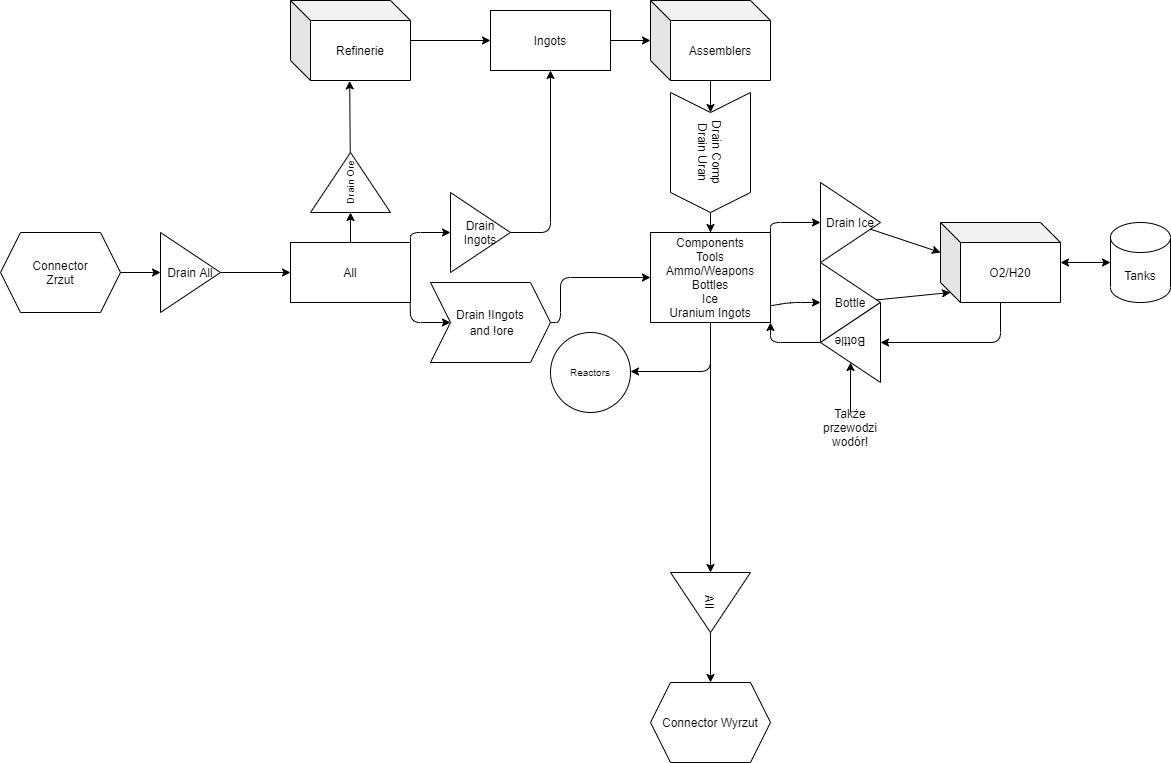

The diagram above was exported from draw.io. Its source (the exported page's mxGraphModel, read from the mxfile embedded in the PNG):
<mxGraphModel dx="1775" dy="2083" grid="1" gridSize="10" guides="1" tooltips="1" connect="1" arrows="1" fold="1" page="1" pageScale="1" pageWidth="850" pageHeight="1100" background="none" math="0" shadow="0">
  <root>
    <mxCell id="0" />
    <mxCell id="1" parent="0" />
    <mxCell id="7" style="edgeStyle=none;html=1;entryX=0;entryY=0.5;entryDx=0;entryDy=0;" parent="1" source="3" target="4" edge="1">
      <mxGeometry relative="1" as="geometry" />
    </mxCell>
    <mxCell id="3" value="Drain All" style="triangle;whiteSpace=wrap;html=1;" parent="1" vertex="1">
      <mxGeometry x="200" y="230" width="60" height="80" as="geometry" />
    </mxCell>
    <mxCell id="9" style="edgeStyle=none;html=1;entryX=0;entryY=0.5;entryDx=0;entryDy=0;" parent="1" source="4" target="8" edge="1">
      <mxGeometry relative="1" as="geometry" />
    </mxCell>
    <mxCell id="16" style="edgeStyle=none;html=1;entryX=0;entryY=0.5;entryDx=0;entryDy=0;exitX=1;exitY=0;exitDx=0;exitDy=0;" parent="1" source="4" target="13" edge="1">
      <mxGeometry relative="1" as="geometry">
        <Array as="points">
          <mxPoint x="450" y="230" />
        </Array>
      </mxGeometry>
    </mxCell>
    <mxCell id="17" style="edgeStyle=none;html=1;entryX=0;entryY=0.5;entryDx=0;entryDy=0;exitX=0.997;exitY=0.947;exitDx=0;exitDy=0;exitPerimeter=0;" parent="1" source="4" edge="1">
      <mxGeometry relative="1" as="geometry">
        <mxPoint x="490.0000000000001" y="320" as="targetPoint" />
        <Array as="points">
          <mxPoint x="450" y="320" />
        </Array>
      </mxGeometry>
    </mxCell>
    <mxCell id="4" value="All" style="rounded=0;whiteSpace=wrap;html=1;" parent="1" vertex="1">
      <mxGeometry x="330" y="240" width="120" height="60" as="geometry" />
    </mxCell>
    <mxCell id="6" style="edgeStyle=none;html=1;entryX=0;entryY=0.5;entryDx=0;entryDy=0;" parent="1" source="5" target="3" edge="1">
      <mxGeometry relative="1" as="geometry" />
    </mxCell>
    <mxCell id="5" value="Connector&lt;br&gt;Zrzut" style="shape=hexagon;perimeter=hexagonPerimeter2;whiteSpace=wrap;html=1;fixedSize=1;" parent="1" vertex="1">
      <mxGeometry x="40" y="230" width="120" height="80" as="geometry" />
    </mxCell>
    <mxCell id="11" style="edgeStyle=none;html=1;entryX=0.493;entryY=1.005;entryDx=0;entryDy=0;entryPerimeter=0;" parent="1" source="8" target="10" edge="1">
      <mxGeometry relative="1" as="geometry">
        <Array as="points" />
      </mxGeometry>
    </mxCell>
    <mxCell id="8" value="Drain Ore" style="triangle;whiteSpace=wrap;html=1;rotation=-90;fontSize=10;" parent="1" vertex="1">
      <mxGeometry x="360" y="140" width="60" height="80" as="geometry" />
    </mxCell>
    <mxCell id="18" style="edgeStyle=none;html=1;entryX=0;entryY=0.5;entryDx=0;entryDy=0;" parent="1" source="10" target="12" edge="1">
      <mxGeometry relative="1" as="geometry" />
    </mxCell>
    <mxCell id="10" value="Refinerie" style="shape=cube;whiteSpace=wrap;html=1;boundedLbl=1;backgroundOutline=1;darkOpacity=0.05;darkOpacity2=0.1;" parent="1" vertex="1">
      <mxGeometry x="330" y="-2" width="120" height="80" as="geometry" />
    </mxCell>
    <mxCell id="20" style="edgeStyle=none;html=1;" parent="1" source="12" target="19" edge="1">
      <mxGeometry relative="1" as="geometry" />
    </mxCell>
    <mxCell id="12" value="Ingots" style="rounded=0;whiteSpace=wrap;html=1;" parent="1" vertex="1">
      <mxGeometry x="530" y="8" width="120" height="60" as="geometry" />
    </mxCell>
    <mxCell id="15" style="edgeStyle=none;html=1;entryX=0.5;entryY=1;entryDx=0;entryDy=0;" parent="1" source="13" target="12" edge="1">
      <mxGeometry relative="1" as="geometry">
        <Array as="points">
          <mxPoint x="590" y="230" />
        </Array>
      </mxGeometry>
    </mxCell>
    <mxCell id="13" value="Drain Ingots" style="triangle;whiteSpace=wrap;html=1;" parent="1" vertex="1">
      <mxGeometry x="490" y="190" width="60" height="80" as="geometry" />
    </mxCell>
    <mxCell id="22" style="edgeStyle=none;html=1;entryX=0;entryY=0.5;entryDx=0;entryDy=0;exitX=1;exitY=0.5;exitDx=0;exitDy=0;" parent="1" source="50" target="21" edge="1">
      <mxGeometry relative="1" as="geometry">
        <mxPoint x="600" y="320" as="sourcePoint" />
        <Array as="points">
          <mxPoint x="600" y="320" />
          <mxPoint x="600" y="275" />
        </Array>
      </mxGeometry>
    </mxCell>
    <mxCell id="52" style="edgeStyle=none;html=1;entryX=0;entryY=0.5;entryDx=0;entryDy=0;fontSize=10;startArrow=none;startFill=0;" parent="1" source="19" target="51" edge="1">
      <mxGeometry relative="1" as="geometry" />
    </mxCell>
    <mxCell id="19" value="Assemblers" style="shape=cube;whiteSpace=wrap;html=1;boundedLbl=1;backgroundOutline=1;darkOpacity=0.05;darkOpacity2=0.1;" parent="1" vertex="1">
      <mxGeometry x="690" y="-2" width="120" height="80" as="geometry" />
    </mxCell>
    <mxCell id="34" style="edgeStyle=none;html=1;entryX=0;entryY=0.5;entryDx=0;entryDy=0;exitX=1;exitY=0;exitDx=0;exitDy=0;" parent="1" source="21" target="30" edge="1">
      <mxGeometry relative="1" as="geometry">
        <Array as="points">
          <mxPoint x="810" y="220" />
        </Array>
      </mxGeometry>
    </mxCell>
    <mxCell id="35" style="edgeStyle=none;html=1;entryX=0;entryY=0.5;entryDx=0;entryDy=0;exitX=0.995;exitY=0.815;exitDx=0;exitDy=0;exitPerimeter=0;" parent="1" source="21" target="32" edge="1">
      <mxGeometry relative="1" as="geometry">
        <Array as="points">
          <mxPoint x="830" y="300" />
        </Array>
      </mxGeometry>
    </mxCell>
    <mxCell id="48" style="edgeStyle=none;html=1;entryX=0;entryY=0.5;entryDx=0;entryDy=0;startArrow=none;startFill=0;" parent="1" source="21" target="47" edge="1">
      <mxGeometry relative="1" as="geometry" />
    </mxCell>
    <mxCell id="55" style="edgeStyle=none;html=1;entryX=1;entryY=0.5;entryDx=0;entryDy=0;fontSize=10;startArrow=none;startFill=0;" parent="1" edge="1">
      <mxGeometry relative="1" as="geometry">
        <mxPoint x="750" y="199" as="sourcePoint" />
        <mxPoint x="670" y="369" as="targetPoint" />
        <Array as="points">
          <mxPoint x="750" y="369" />
        </Array>
      </mxGeometry>
    </mxCell>
    <mxCell id="21" value="Components&lt;br&gt;Tools&lt;br&gt;Ammo/Weapons&lt;br&gt;Bottles&lt;br&gt;Ice&lt;br&gt;Uranium Ingots" style="rounded=0;whiteSpace=wrap;html=1;" parent="1" vertex="1">
      <mxGeometry x="690" y="230" width="120" height="90" as="geometry" />
    </mxCell>
    <mxCell id="40" style="edgeStyle=none;html=1;entryX=0;entryY=0.5;entryDx=0;entryDy=0;" parent="1" source="29" target="33" edge="1">
      <mxGeometry relative="1" as="geometry">
        <Array as="points">
          <mxPoint x="1040" y="340" />
        </Array>
      </mxGeometry>
    </mxCell>
    <mxCell id="44" style="edgeStyle=none;html=1;entryX=0;entryY=0.5;entryDx=0;entryDy=0;entryPerimeter=0;startArrow=classic;startFill=1;" parent="1" source="29" target="43" edge="1">
      <mxGeometry relative="1" as="geometry" />
    </mxCell>
    <mxCell id="29" value="O2/H20" style="shape=cube;whiteSpace=wrap;html=1;boundedLbl=1;backgroundOutline=1;darkOpacity=0.05;darkOpacity2=0.1;" parent="1" vertex="1">
      <mxGeometry x="980" y="220" width="120" height="80" as="geometry" />
    </mxCell>
    <mxCell id="39" style="edgeStyle=none;html=1;entryX=0;entryY=0;entryDx=0;entryDy=30;entryPerimeter=0;" parent="1" source="30" target="29" edge="1">
      <mxGeometry relative="1" as="geometry" />
    </mxCell>
    <mxCell id="30" value="Drain Ice" style="triangle;whiteSpace=wrap;html=1;" parent="1" vertex="1">
      <mxGeometry x="860" y="180" width="60" height="80" as="geometry" />
    </mxCell>
    <mxCell id="38" style="edgeStyle=none;html=1;entryX=0;entryY=0;entryDx=10;entryDy=70;entryPerimeter=0;" parent="1" source="32" target="29" edge="1">
      <mxGeometry relative="1" as="geometry" />
    </mxCell>
    <mxCell id="32" value="Bottle" style="triangle;whiteSpace=wrap;html=1;" parent="1" vertex="1">
      <mxGeometry x="860" y="260" width="60" height="80" as="geometry" />
    </mxCell>
    <mxCell id="37" style="edgeStyle=none;html=1;entryX=1;entryY=1;entryDx=0;entryDy=0;" parent="1" source="33" target="21" edge="1">
      <mxGeometry relative="1" as="geometry">
        <Array as="points">
          <mxPoint x="810" y="340" />
        </Array>
      </mxGeometry>
    </mxCell>
    <mxCell id="33" value="Bottle" style="triangle;whiteSpace=wrap;html=1;rotation=-180;" parent="1" vertex="1">
      <mxGeometry x="860" y="300" width="60" height="80" as="geometry" />
    </mxCell>
    <mxCell id="42" style="edgeStyle=none;html=1;entryX=0.5;entryY=0;entryDx=0;entryDy=0;" parent="1" source="41" target="33" edge="1">
      <mxGeometry relative="1" as="geometry" />
    </mxCell>
    <mxCell id="41" value="Także przewodzi wodór!" style="text;html=1;strokeColor=none;fillColor=none;align=center;verticalAlign=middle;whiteSpace=wrap;rounded=0;" parent="1" vertex="1">
      <mxGeometry x="860" y="410" width="60" height="30" as="geometry" />
    </mxCell>
    <mxCell id="43" value="Tanks" style="shape=cylinder3;whiteSpace=wrap;html=1;boundedLbl=1;backgroundOutline=1;size=15;" parent="1" vertex="1">
      <mxGeometry x="1150" y="220" width="60" height="80" as="geometry" />
    </mxCell>
    <mxCell id="45" value="Connector Wyrzut" style="shape=hexagon;perimeter=hexagonPerimeter2;whiteSpace=wrap;html=1;fixedSize=1;" parent="1" vertex="1">
      <mxGeometry x="690" y="680" width="120" height="80" as="geometry" />
    </mxCell>
    <mxCell id="49" style="edgeStyle=none;html=1;entryX=0.5;entryY=0;entryDx=0;entryDy=0;startArrow=none;startFill=0;" parent="1" source="47" target="45" edge="1">
      <mxGeometry relative="1" as="geometry" />
    </mxCell>
    <mxCell id="47" value="All" style="triangle;whiteSpace=wrap;html=1;rotation=90;" parent="1" vertex="1">
      <mxGeometry x="720" y="560" width="60" height="80" as="geometry" />
    </mxCell>
    <mxCell id="50" value="&lt;span style=&quot;font-size: 12px&quot;&gt;Drain !Ingots&lt;/span&gt;&lt;br style=&quot;font-size: 12px&quot;&gt;&lt;span style=&quot;font-size: 12px&quot;&gt;&amp;nbsp;and !ore&lt;/span&gt;" style="shape=step;perimeter=stepPerimeter;whiteSpace=wrap;html=1;fixedSize=1;fontSize=10;" parent="1" vertex="1">
      <mxGeometry x="470" y="280" width="120" height="80" as="geometry" />
    </mxCell>
    <mxCell id="53" style="edgeStyle=none;html=1;entryX=0.5;entryY=0;entryDx=0;entryDy=0;fontSize=10;startArrow=none;startFill=0;" parent="1" source="51" target="21" edge="1">
      <mxGeometry relative="1" as="geometry" />
    </mxCell>
    <mxCell id="51" value="&lt;span style=&quot;font-size: 12px&quot;&gt;Drain Comp&lt;br&gt;Drain Uran&lt;br&gt;&lt;/span&gt;" style="shape=step;perimeter=stepPerimeter;whiteSpace=wrap;html=1;fixedSize=1;fontSize=10;rotation=90;" parent="1" vertex="1">
      <mxGeometry x="690" y="110" width="120" height="80" as="geometry" />
    </mxCell>
    <mxCell id="54" value="Reactors" style="ellipse;whiteSpace=wrap;html=1;aspect=fixed;fontSize=10;" parent="1" vertex="1">
      <mxGeometry x="590" y="330" width="80" height="80" as="geometry" />
    </mxCell>
  </root>
</mxGraphModel>